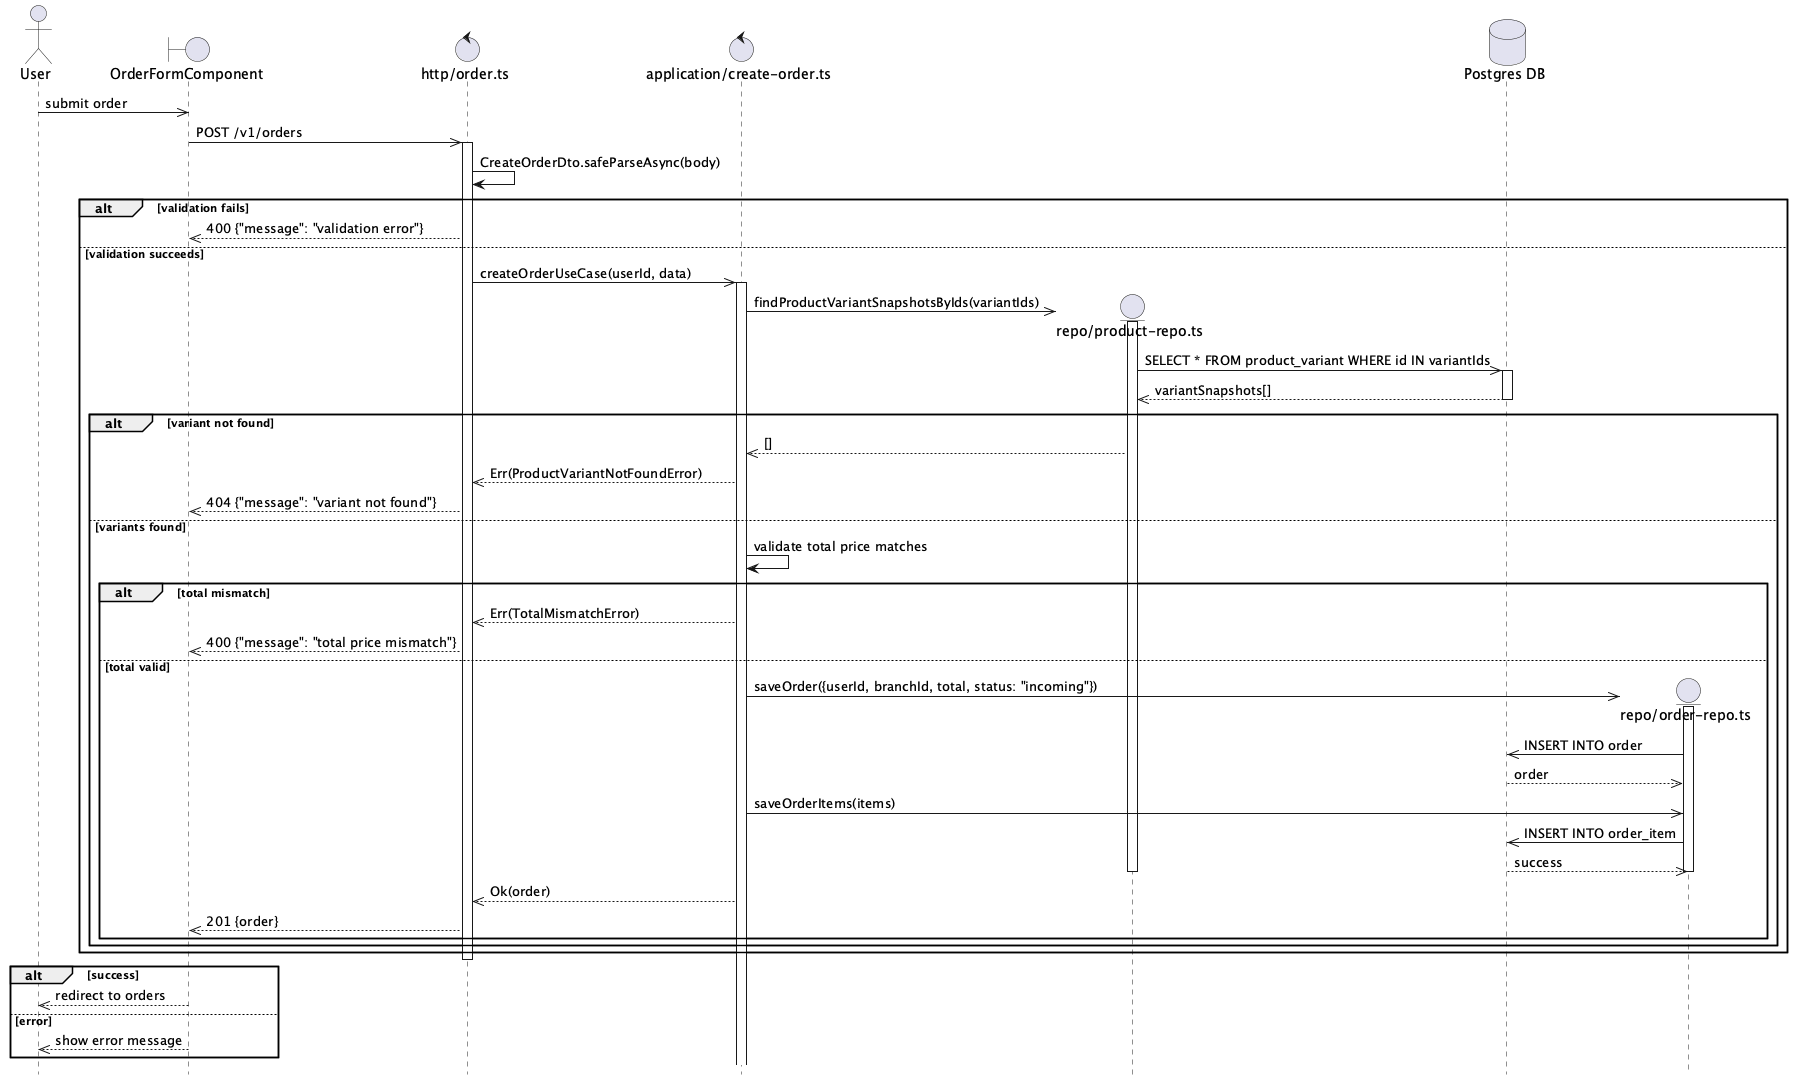

The diagram above was rendered by PlantUML. Its source (embedded in the PNG):
@startuml Order Create Flow
hide footbox

actor User

boundary "OrderFormComponent" as Component
control "http/order.ts" as Http
control "application/create-order.ts" as UseCase

User ->> Component: submit order

Component ->> Http: POST /v1/orders
activate Http

Http -> Http: CreateOrderDto.safeParseAsync(body)

alt validation fails
    Http -->> Component: 400 {"message": "validation error"}
else validation succeeds
    Http ->> UseCase: createOrderUseCase(userId, data)
    activate UseCase

    create entity "repo/product-repo.ts" as ProductRepo
    database "Postgres DB" as DB
    UseCase ->> ProductRepo: findProductVariantSnapshotsByIds(variantIds)
    activate ProductRepo

    ProductRepo ->> DB: SELECT * FROM product_variant WHERE id IN variantIds
    activate DB
    DB -->> ProductRepo: variantSnapshots[]
    deactivate DB

    alt variant not found
        ProductRepo -->> UseCase: []
        UseCase -->> Http: Err(ProductVariantNotFoundError)
        Http -->> Component: 404 {"message": "variant not found"}
    else variants found
        UseCase -> UseCase: validate total price matches

        alt total mismatch
            UseCase -->> Http: Err(TotalMismatchError)
            Http -->> Component: 400 {"message": "total price mismatch"}
        else total valid
            create entity "repo/order-repo.ts" as OrderRepo
            UseCase ->> OrderRepo: saveOrder({userId, branchId, total, status: "incoming"})
            activate OrderRepo

            OrderRepo ->> DB: INSERT INTO order
            DB -->> OrderRepo: order

            UseCase ->> OrderRepo: saveOrderItems(items)

            OrderRepo ->> DB: INSERT INTO order_item
            DB -->> OrderRepo: success
            deactivate OrderRepo
            deactivate ProductRepo

            UseCase -->> Http: Ok(order)
            Http -->> Component: 201 {order}
        end
    end
end

deactivate Http

alt success
    Component -->> User: redirect to orders
else error
    Component -->> User: show error message
end

@enduml